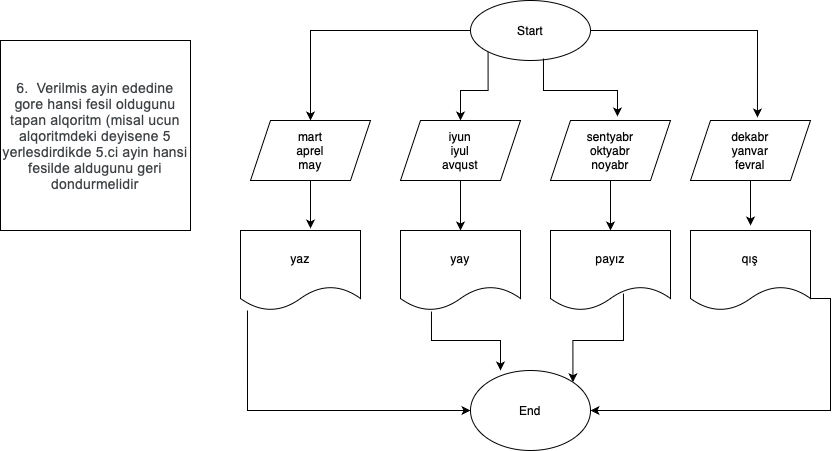

The diagram above was exported from draw.io. Its source (the exported page's mxGraphModel, read from the mxfile embedded in the PNG):
<mxGraphModel dx="1266" dy="692" grid="1" gridSize="10" guides="1" tooltips="1" connect="1" arrows="1" fold="1" page="1" pageScale="1" pageWidth="827" pageHeight="1169" math="0" shadow="0">
  <root>
    <mxCell id="0" />
    <mxCell id="1" parent="0" />
    <mxCell id="aruooBtb_jGyDUGQnBon-1" value="&lt;meta charset=&quot;utf-8&quot;&gt;&lt;span style=&quot;font-style: normal; font-variant-caps: normal; font-weight: 400; orphans: auto; text-align: start; text-indent: 0px; text-transform: none; white-space: normal; widows: auto; word-spacing: 0px; -webkit-text-stroke-width: 0px; text-decoration: none; caret-color: rgb(60, 64, 67); color: rgb(60, 64, 67); font-family: Roboto, Arial, sans-serif; font-size: 14px; letter-spacing: 0.2px; float: none; display: inline !important;&quot;&gt;6.&amp;nbsp;&amp;nbsp;Verilmis ayin ededine gore hansi fesil oldugunu tapan alqoritm (misal ucun alqoritmdeki deyisene 5 yerlesdirdikde 5.ci ayin hansi fesilde aldugunu geri dondurmelidir&lt;/span&gt;" style="whiteSpace=wrap;html=1;aspect=fixed;" parent="1" vertex="1">
      <mxGeometry x="10" y="40" width="190" height="190" as="geometry" />
    </mxCell>
    <mxCell id="aruooBtb_jGyDUGQnBon-13" style="edgeStyle=orthogonalEdgeStyle;rounded=0;orthogonalLoop=1;jettySize=auto;html=1;exitX=0;exitY=0.5;exitDx=0;exitDy=0;entryX=0.5;entryY=0;entryDx=0;entryDy=0;" parent="1" source="aruooBtb_jGyDUGQnBon-2" target="aruooBtb_jGyDUGQnBon-7" edge="1">
      <mxGeometry relative="1" as="geometry" />
    </mxCell>
    <mxCell id="aruooBtb_jGyDUGQnBon-16" style="edgeStyle=orthogonalEdgeStyle;rounded=0;orthogonalLoop=1;jettySize=auto;html=1;exitX=0;exitY=1;exitDx=0;exitDy=0;" parent="1" source="aruooBtb_jGyDUGQnBon-2" target="aruooBtb_jGyDUGQnBon-15" edge="1">
      <mxGeometry relative="1" as="geometry" />
    </mxCell>
    <mxCell id="aruooBtb_jGyDUGQnBon-2" value="Start" style="ellipse;whiteSpace=wrap;html=1;" parent="1" vertex="1">
      <mxGeometry x="480" width="120" height="60" as="geometry" />
    </mxCell>
    <mxCell id="aruooBtb_jGyDUGQnBon-4" style="edgeStyle=orthogonalEdgeStyle;rounded=0;orthogonalLoop=1;jettySize=auto;html=1;exitX=0.5;exitY=1;exitDx=0;exitDy=0;" parent="1" edge="1">
      <mxGeometry relative="1" as="geometry">
        <mxPoint x="430" y="380" as="sourcePoint" />
        <mxPoint x="430" y="380" as="targetPoint" />
      </mxGeometry>
    </mxCell>
    <mxCell id="aruooBtb_jGyDUGQnBon-7" value="mart&lt;div&gt;aprel&lt;/div&gt;&lt;div&gt;may&lt;/div&gt;" style="shape=parallelogram;perimeter=parallelogramPerimeter;whiteSpace=wrap;html=1;fixedSize=1;" parent="1" vertex="1">
      <mxGeometry x="260" y="120" width="120" height="60" as="geometry" />
    </mxCell>
    <mxCell id="aruooBtb_jGyDUGQnBon-24" style="edgeStyle=orthogonalEdgeStyle;rounded=0;orthogonalLoop=1;jettySize=auto;html=1;exitX=0.5;exitY=1;exitDx=0;exitDy=0;entryX=0.5;entryY=0;entryDx=0;entryDy=0;" parent="1" source="aruooBtb_jGyDUGQnBon-9" target="aruooBtb_jGyDUGQnBon-21" edge="1">
      <mxGeometry relative="1" as="geometry" />
    </mxCell>
    <mxCell id="aruooBtb_jGyDUGQnBon-9" value="sentyabr&lt;div&gt;oktyabr&lt;/div&gt;&lt;div&gt;noyabr&lt;/div&gt;" style="shape=parallelogram;perimeter=parallelogramPerimeter;whiteSpace=wrap;html=1;fixedSize=1;" parent="1" vertex="1">
      <mxGeometry x="560" y="120" width="120" height="60" as="geometry" />
    </mxCell>
    <mxCell id="aruooBtb_jGyDUGQnBon-10" value="dekabr&lt;div&gt;yanvar&lt;/div&gt;&lt;div&gt;fevral&lt;/div&gt;" style="shape=parallelogram;perimeter=parallelogramPerimeter;whiteSpace=wrap;html=1;fixedSize=1;" parent="1" vertex="1">
      <mxGeometry x="700" y="120" width="120" height="60" as="geometry" />
    </mxCell>
    <mxCell id="aruooBtb_jGyDUGQnBon-11" style="edgeStyle=orthogonalEdgeStyle;rounded=0;orthogonalLoop=1;jettySize=auto;html=1;entryX=0.558;entryY=-0.067;entryDx=0;entryDy=0;entryPerimeter=0;exitX=0.608;exitY=0.967;exitDx=0;exitDy=0;exitPerimeter=0;" parent="1" source="aruooBtb_jGyDUGQnBon-2" target="aruooBtb_jGyDUGQnBon-9" edge="1">
      <mxGeometry relative="1" as="geometry" />
    </mxCell>
    <mxCell id="aruooBtb_jGyDUGQnBon-12" style="edgeStyle=orthogonalEdgeStyle;rounded=0;orthogonalLoop=1;jettySize=auto;html=1;exitX=1;exitY=0.5;exitDx=0;exitDy=0;entryX=0.558;entryY=-0.05;entryDx=0;entryDy=0;entryPerimeter=0;" parent="1" source="aruooBtb_jGyDUGQnBon-2" target="aruooBtb_jGyDUGQnBon-10" edge="1">
      <mxGeometry relative="1" as="geometry" />
    </mxCell>
    <mxCell id="aruooBtb_jGyDUGQnBon-14" style="edgeStyle=orthogonalEdgeStyle;rounded=0;orthogonalLoop=1;jettySize=auto;html=1;entryX=0.5;entryY=0;entryDx=0;entryDy=0;" parent="1" edge="1">
      <mxGeometry relative="1" as="geometry">
        <mxPoint x="474" y="120" as="sourcePoint" />
        <mxPoint x="474" y="120" as="targetPoint" />
      </mxGeometry>
    </mxCell>
    <mxCell id="aruooBtb_jGyDUGQnBon-23" style="edgeStyle=orthogonalEdgeStyle;rounded=0;orthogonalLoop=1;jettySize=auto;html=1;exitX=0.5;exitY=1;exitDx=0;exitDy=0;entryX=0.5;entryY=0;entryDx=0;entryDy=0;" parent="1" source="aruooBtb_jGyDUGQnBon-15" target="aruooBtb_jGyDUGQnBon-19" edge="1">
      <mxGeometry relative="1" as="geometry" />
    </mxCell>
    <mxCell id="aruooBtb_jGyDUGQnBon-15" value="iyun&lt;div&gt;iyul&lt;/div&gt;&lt;div&gt;avqust&lt;/div&gt;" style="shape=parallelogram;perimeter=parallelogramPerimeter;whiteSpace=wrap;html=1;fixedSize=1;" parent="1" vertex="1">
      <mxGeometry x="410" y="120" width="120" height="60" as="geometry" />
    </mxCell>
    <mxCell id="aruooBtb_jGyDUGQnBon-29" style="edgeStyle=orthogonalEdgeStyle;rounded=0;orthogonalLoop=1;jettySize=auto;html=1;entryX=0;entryY=0.5;entryDx=0;entryDy=0;exitX=0.058;exitY=1;exitDx=0;exitDy=0;exitPerimeter=0;" parent="1" source="aruooBtb_jGyDUGQnBon-18" target="aruooBtb_jGyDUGQnBon-28" edge="1">
      <mxGeometry relative="1" as="geometry" />
    </mxCell>
    <mxCell id="aruooBtb_jGyDUGQnBon-18" value="yaz" style="shape=document;whiteSpace=wrap;html=1;boundedLbl=1;" parent="1" vertex="1">
      <mxGeometry x="250" y="230" width="120" height="80" as="geometry" />
    </mxCell>
    <mxCell id="aruooBtb_jGyDUGQnBon-19" value="yay" style="shape=document;whiteSpace=wrap;html=1;boundedLbl=1;" parent="1" vertex="1">
      <mxGeometry x="410" y="230" width="120" height="80" as="geometry" />
    </mxCell>
    <mxCell id="aruooBtb_jGyDUGQnBon-31" style="edgeStyle=orthogonalEdgeStyle;rounded=0;orthogonalLoop=1;jettySize=auto;html=1;entryX=1;entryY=0;entryDx=0;entryDy=0;exitX=0.608;exitY=0.788;exitDx=0;exitDy=0;exitPerimeter=0;" parent="1" source="aruooBtb_jGyDUGQnBon-21" target="aruooBtb_jGyDUGQnBon-28" edge="1">
      <mxGeometry relative="1" as="geometry" />
    </mxCell>
    <mxCell id="aruooBtb_jGyDUGQnBon-21" value="payız" style="shape=document;whiteSpace=wrap;html=1;boundedLbl=1;" parent="1" vertex="1">
      <mxGeometry x="560" y="230" width="120" height="80" as="geometry" />
    </mxCell>
    <mxCell id="aruooBtb_jGyDUGQnBon-22" style="edgeStyle=orthogonalEdgeStyle;rounded=0;orthogonalLoop=1;jettySize=auto;html=1;" parent="1" source="aruooBtb_jGyDUGQnBon-7" edge="1">
      <mxGeometry relative="1" as="geometry">
        <mxPoint x="320" y="228" as="targetPoint" />
      </mxGeometry>
    </mxCell>
    <mxCell id="aruooBtb_jGyDUGQnBon-25" style="edgeStyle=orthogonalEdgeStyle;rounded=0;orthogonalLoop=1;jettySize=auto;html=1;exitX=0.5;exitY=1;exitDx=0;exitDy=0;entryX=0.442;entryY=-0.062;entryDx=0;entryDy=0;entryPerimeter=0;" parent="1" source="aruooBtb_jGyDUGQnBon-10" edge="1">
      <mxGeometry relative="1" as="geometry">
        <mxPoint x="760.04" y="225.03999999999996" as="targetPoint" />
      </mxGeometry>
    </mxCell>
    <mxCell id="aruooBtb_jGyDUGQnBon-26" style="edgeStyle=orthogonalEdgeStyle;rounded=0;orthogonalLoop=1;jettySize=auto;html=1;entryX=0.5;entryY=0;entryDx=0;entryDy=0;" parent="1" edge="1">
      <mxGeometry relative="1" as="geometry">
        <mxPoint x="767" y="230" as="sourcePoint" />
        <mxPoint x="767" y="230" as="targetPoint" />
      </mxGeometry>
    </mxCell>
    <mxCell id="aruooBtb_jGyDUGQnBon-32" style="edgeStyle=orthogonalEdgeStyle;rounded=0;orthogonalLoop=1;jettySize=auto;html=1;entryX=1;entryY=0.5;entryDx=0;entryDy=0;exitX=1;exitY=0.85;exitDx=0;exitDy=0;exitPerimeter=0;" parent="1" source="aruooBtb_jGyDUGQnBon-27" target="aruooBtb_jGyDUGQnBon-28" edge="1">
      <mxGeometry relative="1" as="geometry">
        <mxPoint x="820" y="320" as="sourcePoint" />
      </mxGeometry>
    </mxCell>
    <mxCell id="aruooBtb_jGyDUGQnBon-27" value="qış" style="shape=document;whiteSpace=wrap;html=1;boundedLbl=1;" parent="1" vertex="1">
      <mxGeometry x="700" y="230" width="120" height="80" as="geometry" />
    </mxCell>
    <mxCell id="aruooBtb_jGyDUGQnBon-28" value="End" style="ellipse;whiteSpace=wrap;html=1;" parent="1" vertex="1">
      <mxGeometry x="480" y="370" width="120" height="80" as="geometry" />
    </mxCell>
    <mxCell id="aruooBtb_jGyDUGQnBon-30" style="edgeStyle=orthogonalEdgeStyle;rounded=0;orthogonalLoop=1;jettySize=auto;html=1;entryX=0.25;entryY=0;entryDx=0;entryDy=0;entryPerimeter=0;exitX=0.258;exitY=1.013;exitDx=0;exitDy=0;exitPerimeter=0;" parent="1" source="aruooBtb_jGyDUGQnBon-19" target="aruooBtb_jGyDUGQnBon-28" edge="1">
      <mxGeometry relative="1" as="geometry" />
    </mxCell>
  </root>
</mxGraphModel>